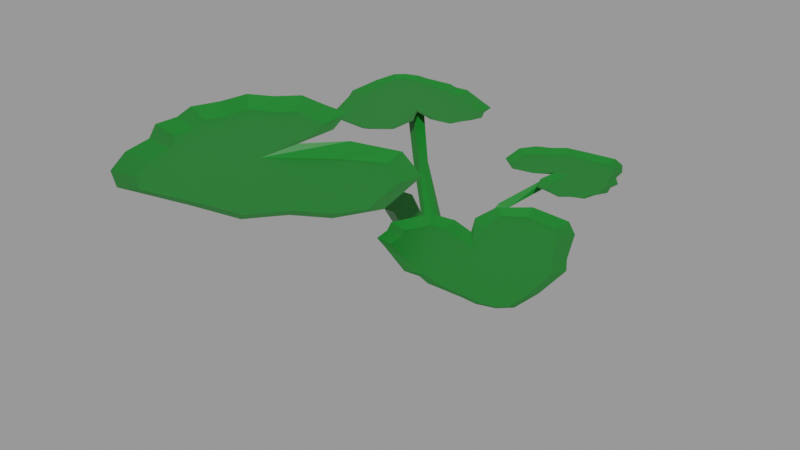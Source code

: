# Source: Squesh.blend  (saved by Blender 2.90.8; exported with 4.5.12 LTS)
import bpy
from mathutils import Matrix  # noqa: F401  (used for matrix-valued properties, if any)

bpy.ops.wm.read_factory_settings(use_empty=True)
scene = bpy.context.scene
scene.name = 'Small'

# ---- materials (node trees are filled in below, after node groups)
mat_grass_green = bpy.data.materials.new('Grass green')
mat_grass_green.use_transparent_shadow = False

# ---- material node trees
mat_grass_green.use_nodes = True; mat_grass_green.node_tree.nodes.clear()
_N = mat_grass_green.node_tree.nodes; _L = mat_grass_green.node_tree.links
n0 = _N.new('ShaderNodeBsdfPrincipled'); n0.name = 'Principled BSDF'; n0.location = (10, 300)
n0.distribution = 'GGX'
n0.subsurface_method = 'BURLEY'
n0.inputs[0].default_value = (0.00258, 0.1743, 0.0134, 1.0)
n0.inputs[3].default_value = 1.45
n0.inputs[27].default_value = (0.0, 0.0, 0.0, 1.0)
n0.inputs[28].default_value = 1.0
n1 = _N.new('ShaderNodeOutputMaterial'); n1.name = 'Material Output'; n1.location = (300, 300)
_L.new(n0.outputs[0], n1.inputs[0])
n1.is_active_output = True

# ---- meshes
me_cylinder = bpy.data.meshes.new('Cylinder')
me_cylinder.from_pydata([(-0.01142, -0.01292, 0.001836), (0.01907, -0.03053, 0.002574), (0.1674, -0.1295, 0.2111), (0.04562, -0.04296, 0.1413), (0.1889, -0.1665, 0.2103), (0.06916, -0.07665, 0.1297), (0.2101, -0.1294, 0.2104), (0.0875, -0.03835, 0.1342), (0.01825, 0.002863, 0.0034), (0.3039, 0.001172, 0.2259), (0.2805, 0.04131, 0.2259), (0.2301, 0.06842, 0.2259), (0.1388, 0.04734, 0.2259), (0.09679, -0.01651, 0.2247), (0.1149, -0.08393, 0.2259), (0.1599, -0.126, 0.2259), (0.1009, -0.1241, 0.2259), (0.0482, -0.1491, 0.2259), (0.04479, -0.1946, 0.2259), (0.03909, -0.2387, 0.2259), (0.06524, -0.2648, 0.2259), (0.08247, -0.299, 0.2259), (0.1246, -0.3057, 0.2259), (0.1616, -0.3212, 0.2259), (0.1966, -0.3063, 0.2259), (0.2304, -0.308, 0.2259), (0.2651, -0.2769, 0.2259), (0.309, -0.2666, 0.2259), (0.3543, -0.2353, 0.2259), (0.3773, -0.1931, 0.2259), (0.3646, -0.1374, 0.2259), (0.3552, -0.09523, 0.2259), (0.3417, -0.03189, 0.2248), (0.2561, 0.01849, 0.2142), (0.2783, -0.0201, 0.2142), (0.2247, 0.03996, 0.2142), (0.1509, 0.02291, 0.2142), (0.1183, -0.02058, 0.2155), (0.1439, -0.07664, 0.2142), (0.2006, -0.1503, 0.2142), (0.1068, -0.1523, 0.2142), (0.07224, -0.1658, 0.2142), (0.07169, -0.1909, 0.2142), (0.0641, -0.2234, 0.2142), (0.08675, -0.2462, 0.2142), (0.1002, -0.2784, 0.2142), (0.1373, -0.282, 0.2142), (0.1622, -0.2934, 0.2142), (0.1928, -0.2798, 0.2142), (0.2223, -0.2815, 0.2142), (0.2525, -0.2534, 0.2142), (0.2946, -0.2438, 0.2142), (0.3313, -0.2204, 0.2142), (0.3504, -0.19, 0.2142), (0.3386, -0.1448, 0.2142), (0.3295, -0.106, 0.2142), (0.321, -0.05094, 0.2154), (-0.196, -0.2701, 0.1773), (-0.06473, 0.01443, 0.1056), (-0.2047, -0.2597, 0.1773), (-0.06719, 0.02868, 0.1026), (-0.2089, -0.2438, 0.1773), (-0.07816, 0.01886, 0.1013), (-0.2074, -0.2276, 0.1773), (-0.2046, -0.1859, 0.1766), (-0.1993, -0.1723, 0.1766), (-0.2011, -0.1559, 0.1766), (-0.1919, -0.146, 0.1766), (-0.1691, -0.09472, 0.1763), (-0.1498, -0.09315, 0.1763), (-0.134, -0.08509, 0.1763), (-0.1182, -0.09461, 0.1763), (-0.105, -0.09917, 0.1763), (-0.1039, -0.1197, 0.1763), (-0.1187, -0.1693, 0.1763), (-0.07033, -0.152, 0.1763), (-0.03648, -0.1481, 0.177), (-0.01913, -0.1726, 0.1763), (-0.02271, -0.2144, 0.1763), (-0.09049, -0.2517, 0.1766), (-0.03934, -0.2272, 0.1763), (-0.1056, -0.2797, 0.1818), (-0.1625, -0.2828, 0.1817), (-0.1787, -0.2813, 0.1817), (-0.2002, -0.2794, 0.1817), (-0.2127, -0.2663, 0.1817), (-0.2187, -0.2463, 0.1817), (-0.2173, -0.2293, 0.1817), (-0.2182, -0.1857, 0.1824), (-0.2123, -0.1701, 0.1824), (-0.214, -0.1514, 0.1824), (-0.1876, -0.103, 0.1828), (-0.1769, -0.08192, 0.1828), (-0.156, -0.07866, 0.1828), (-0.1378, -0.06933, 0.1828), (-0.1155, -0.07984, 0.1828), (-0.09217, -0.08936, 0.1828), (-0.08797, -0.1213, 0.1828), (-0.09899, -0.152, 0.1828), (-0.06923, -0.1355, 0.1828), (-0.03068, -0.1375, 0.182), (-0.004225, -0.1704, 0.1828), (-0.008653, -0.222, 0.1828), (-0.03148, -0.2439, 0.1828), (-0.08441, -0.267, 0.1824), (-0.1176, -0.1855, 0.1738), (-0.1308, -0.166, 0.1744), (-0.1073, -0.1642, 0.1732), (-0.06914, -0.1339, 0.1194), (-0.08167, -0.1187, 0.1233), (0.2133, 0.0633, 0.1754), (0.2361, 0.1146, 0.1757), (0.2452, 0.1245, 0.1757), (0.2435, 0.1409, 0.1757), (0.2487, 0.1545, 0.1757), (0.2516, 0.1961, 0.1764), (0.253, 0.2123, 0.1764), (0.2489, 0.2283, 0.1764), (0.2402, 0.2387, 0.1764), (-0.1114, -0.2671, 0.1772), (-0.1633, -0.2723, 0.1773), (-0.1783, -0.2711, 0.1773), (0.1078, 0.09087, 0.1281), (0.2225, 0.2397, 0.1764), (0.2075, 0.2409, 0.1764), (0.1556, 0.2356, 0.1763), (0.1175, 0.07829, 0.1183), (0.1227, 0.09618, 0.1182), (0.1397, 0.131, 0.1759), (0.1569, 0.1147, 0.1754), (0.1624, 0.1377, 0.1755), (0.1286, 0.2355, 0.1815), (0.07566, 0.2125, 0.1818), (0.05284, 0.1906, 0.1818), (0.04841, 0.139, 0.1818), (0.07487, 0.106, 0.1811), (0.1134, 0.1041, 0.1818), (0.1432, 0.1206, 0.1818), (0.1321, 0.08989, 0.1818), (0.1364, 0.05794, 0.1818), (0.1597, 0.04841, 0.1818), (0.182, 0.03791, 0.1818), (0.2001, 0.04724, 0.1818), (0.2211, 0.0505, 0.1818), (0.2318, 0.07153, 0.1818), (0.2582, 0.12, 0.1815), (0.2565, 0.1387, 0.1815), (0.2624, 0.1542, 0.1815), (0.2615, 0.1979, 0.1808), (0.2629, 0.2149, 0.1808), (0.2569, 0.2348, 0.1808), (0.2444, 0.248, 0.1808), (0.2229, 0.2499, 0.1808), (0.2066, 0.2514, 0.1808), (0.1498, 0.2482, 0.1809), (0.08352, 0.1958, 0.1754), (0.1347, 0.2203, 0.1757), (0.0669, 0.1829, 0.1754), (0.06332, 0.1412, 0.1754), (0.08066, 0.1167, 0.1761), (0.1145, 0.1206, 0.1754), (0.1629, 0.1379, 0.1754), (0.148, 0.08824, 0.1754), (0.1492, 0.06775, 0.1754), (0.1624, 0.06319, 0.1754), (0.1782, 0.05367, 0.1754), (0.194, 0.06172, 0.1754), (-0.1269, 0.05784, 0.1395), (-0.06727, -0.123, 0.1306), (-0.1171, 0.07378, 0.1392), (-0.1358, 0.0743, 0.1392), (-0.188, 0.01343, 0.1442), (-0.1796, -0.005134, 0.1442), (-0.1589, -0.01926, 0.1442), (-0.1182, -0.01426, 0.1442), (-0.09694, 0.01163, 0.1437), (-0.1017, 0.04183, 0.1442), (-0.1194, 0.06221, 0.1442), (-0.09378, 0.05868, 0.1442), (-0.06969, 0.06715, 0.1442), (-0.06612, 0.08683, 0.1442), (-0.06161, 0.1058, 0.1442), (-0.0718, 0.1184, 0.1442), (-0.07774, 0.134, 0.1442), (-0.0958, 0.1389, 0.1442), (-0.1112, 0.1474, 0.1442), (-0.1271, 0.1425, 0.1442), (-0.1418, 0.1448, 0.1442), (-0.1583, 0.1328, 0.1442), (-0.1779, 0.1303, 0.1442), (-0.1991, 0.1188, 0.1442), (-0.211, 0.1014, 0.1442), (-0.2081, 0.07657, 0.1442), (-0.2059, 0.05778, 0.1442), (-0.203, 0.02957, 0.1437), (-0.168, 0.003689, 0.1391), (-0.1758, 0.02152, 0.1391), (-0.1553, -0.007102, 0.1391), (-0.1223, -0.003063, 0.1391), (-0.1061, 0.01439, 0.1397), (-0.1147, 0.03999, 0.1391), (-0.136, 0.0747, 0.1391), (-0.09509, 0.07127, 0.1391), (-0.0794, 0.07553, 0.1391), (-0.078, 0.08647, 0.1391), (-0.0732, 0.1003, 0.1391), (-0.08203, 0.1112, 0.1391), (-0.08639, 0.1259, 0.1391), (-0.1024, 0.1292, 0.1391), (-0.1127, 0.1353, 0.1391), (-0.1267, 0.1307, 0.1391), (-0.1395, 0.1328, 0.1391), (-0.1539, 0.122, 0.1391), (-0.1727, 0.1197, 0.1391), (-0.1897, 0.1112, 0.1391), (-0.1995, 0.09884, 0.1391), (-0.1964, 0.07862, 0.1391), (-0.1942, 0.06128, 0.1391), (-0.193, 0.03692, 0.1396)], [], [(7, 5, 1, 8), (2, 3, 5, 4), (1, 0, 8), (4, 5, 7, 6), (3, 7, 8, 0), (5, 3, 0, 1), (6, 7, 3, 2), (2, 4, 6), (33, 35, 36, 37, 38, 39, 40, 41, 42, 43, 44, 45, 46, 47, 48, 49, 50, 51, 52, 53, 54, 55, 56, 34), (33, 34, 9, 10), (35, 33, 10, 11), (36, 35, 11, 12), (37, 36, 12, 13), (38, 37, 13, 14), (39, 38, 14, 15), (40, 39, 15, 16), (41, 40, 16, 17), (42, 41, 17, 18), (43, 42, 18, 19), (44, 43, 19, 20), (45, 44, 20, 21), (46, 45, 21, 22), (47, 46, 22, 23), (48, 47, 23, 24), (49, 48, 24, 25), (50, 49, 25, 26), (51, 50, 26, 27), (52, 51, 27, 28), (53, 52, 28, 29), (54, 53, 29, 30), (55, 54, 30, 31), (56, 55, 31, 32), (34, 56, 32, 9), (62, 60, 8, 0), (59, 61, 86, 85), (63, 64, 88, 87), (58, 62, 0, 1), (60, 58, 1, 8), (61, 63, 87, 86), (57, 59, 85, 84), (108, 109, 0, 1), (64, 65, 89, 88), (66, 67, 91, 90), (67, 68, 92, 91), (68, 69, 93, 92), (69, 70, 94, 93), (70, 71, 95, 94), (71, 72, 96, 95), (72, 73, 97, 96), (73, 74, 98, 97), (74, 75, 99, 98), (75, 76, 100, 99), (76, 77, 101, 100), (77, 78, 102, 101), (78, 80, 103, 102), (80, 79, 104, 103), (80, 78, 77, 76, 75, 74, 73, 72, 71, 70, 69, 68, 67, 66, 65, 64, 63, 61, 59, 57, 121, 120, 119, 79), (107, 106, 105), (105, 108, 168, 107), (106, 109, 108, 105), (107, 168, 109, 106), (109, 168, 8, 0), (168, 108, 1, 8), (65, 66, 90, 89), (115, 114, 147, 148), (119, 120, 82, 81), (116, 115, 148, 149), (121, 57, 84, 83), (117, 116, 149, 150), (118, 117, 150, 151), (120, 121, 83, 82), (79, 119, 81, 104), (125, 124, 153, 154), (156, 125, 154, 131), (124, 123, 152, 153), (123, 118, 151, 152), (127, 126, 1, 8), (113, 112, 145, 146), (122, 127, 8, 0), (126, 122, 0, 1), (128, 122, 126, 129), (129, 126, 127, 130), (130, 127, 122, 128), (128, 129, 130), (155, 157, 158, 159, 160, 161, 162, 163, 164, 165, 166, 110, 111, 112, 113, 114, 115, 116, 117, 118, 123, 124, 125, 156), (155, 156, 131, 132), (157, 155, 132, 133), (158, 157, 133, 134), (159, 158, 134, 135), (160, 159, 135, 136), (161, 160, 136, 137), (162, 161, 137, 138), (163, 162, 138, 139), (164, 163, 139, 140), (165, 164, 140, 141), (166, 165, 141, 142), (110, 166, 142, 143), (111, 110, 143, 144), (112, 111, 144, 145), (114, 113, 146, 147), (167, 58, 60, 169), (169, 60, 62, 170), (170, 62, 58, 167), (167, 169, 170), (195, 197, 198, 199, 200, 201, 202, 203, 204, 205, 206, 207, 208, 209, 210, 211, 212, 213, 214, 215, 216, 217, 218, 196), (195, 196, 171, 172), (197, 195, 172, 173), (198, 197, 173, 174), (199, 198, 174, 175), (200, 199, 175, 176), (201, 200, 176, 177), (202, 201, 177, 178), (203, 202, 178, 179), (204, 203, 179, 180), (205, 204, 180, 181), (206, 205, 181, 182), (207, 206, 182, 183), (208, 207, 183, 184), (209, 208, 184, 185), (210, 209, 185, 186), (211, 210, 186, 187), (212, 211, 187, 188), (213, 212, 188, 189), (214, 213, 189, 190), (215, 214, 190, 191), (216, 215, 191, 192), (217, 216, 192, 193), (218, 217, 193, 194), (196, 218, 194, 171)])
_uv = me_cylinder.uv_layers.new(name='UVMap')
_uv.uv.foreach_set('vector', [0.3333, 1.0, 0.6667, 1.0, 0.6667, 1.0, 0.3333, 1.0, 1.0, 0.5, 1.0, 1.0, 0.6667, 1.0, 0.6667, 0.5, 0.4578, 0.13, 0.25, 0.49, 0.04215, 0.13, 0.6667, 0.5, 0.6667, 1.0, 0.3333, 1.0, 0.3333, 0.5, -5.96e-08, 1.0, 0.3333, 1.0, 0.3333, 1.0, -5.96e-08, 1.0, 0.6667, 1.0, 1.0, 1.0, 1.0, 1.0, 0.6667, 1.0, 0.3333, 0.5, 0.3333, 1.0, -5.96e-08, 1.0, -5.96e-08, 0.5, 0.75, 0.49, 0.9578, 0.13, 0.5422, 0.13, 0.0, 0.0, 0.0, 0.0, 0.0, 0.0, 0.0, 0.0, 0.0, 0.0, 0.0, 0.0, 0.0, 0.0, 0.0, 0.0, 0.0, 0.0, 0.0, 0.0, 0.0, 0.0, 0.0, 0.0, 0.0, 0.0, 0.0, 0.0, 0.0, 0.0, 0.0, 0.0, 0.0, 0.0, 0.0, 0.0, 0.0, 0.0, 0.0, 0.0, 0.0, 0.0, 0.0, 0.0, 0.0, 0.0, 0.0, 0.0, 0.0, 0.0, 0.0, 0.0, 0.0, 0.0, 0.0, 0.0, 0.0, 0.0, 0.0, 0.0, 0.0, 0.0, 0.0, 0.0, 0.0, 0.0, 0.0, 0.0, 0.0, 0.0, 0.0, 0.0, 0.0, 0.0, 0.0, 0.0, 0.0, 0.0, 0.0, 0.0, 0.0, 0.0, 0.0, 0.0, 0.0, 0.0, 0.0, 0.0, 0.0, 0.0, 0.0, 0.0, 0.0, 0.0, 0.0, 0.0, 0.0, 0.0, 0.0, 0.0, 0.0, 0.0, 0.0, 0.0, 0.0, 0.0, 0.0, 0.0, 0.0, 0.0, 0.0, 0.0, 0.0, 0.0, 0.0, 0.0, 0.0, 0.0, 0.0, 0.0, 0.0, 0.0, 0.0, 0.0, 0.0, 0.0, 0.0, 0.0, 0.0, 0.0, 0.0, 0.0, 0.0, 0.0, 0.0, 0.0, 0.0, 0.0, 0.0, 0.0, 0.0, 0.0, 0.0, 0.0, 0.0, 0.0, 0.0, 0.0, 0.0, 0.0, 0.0, 0.0, 0.0, 0.0, 0.0, 0.0, 0.0, 0.0, 0.0, 0.0, 0.0, 0.0, 0.0, 0.0, 0.0, 0.0, 0.0, 0.0, 0.0, 0.0, 0.0, 0.0, 0.0, 0.0, 0.0, 0.0, 0.0, 0.0, 0.0, 0.0, 0.0, 0.0, 0.0, 0.0, 0.0, 0.0, 0.0, 0.0, 0.0, 0.0, 0.0, 0.0, 0.0, 0.0, 0.0, 0.0, 0.0, 0.0, 0.0, 0.0, 0.0, 0.0, 0.0, 0.0, 0.0, 0.0, 0.0, 0.0, 0.0, 0.0, 0.0, 0.0, 0.0, 0.0, 0.0, 0.0, 0.0, 0.0, 0.0, 0.0, 0.0, 0.0, 0.0, 0.0, 0.0, 0.0, 0.0, 0.0, 0.0, 0.0, 0.0, 0.0, 0.0, 0.0, 0.0, 0.0, 0.0, 0.0, 0.0, 0.0, 0.3333, 1.0, 0.6667, 1.0, 0.6667, 1.0, 0.3333, 1.0, 0.0, 0.0, 0.0, 0.0, 0.0, 0.0, 0.0, 0.0, 0.0, 0.0, 0.0, 0.0, 0.0, 0.0, 0.0, 0.0, -5.96e-08, 1.0, 0.3333, 1.0, 0.3333, 1.0, -5.96e-08, 1.0, 0.6667, 1.0, 1.0, 1.0, 1.0, 1.0, 0.6667, 1.0, 0.0, 0.0, 0.0, 0.0, 0.0, 0.0, 0.0, 0.0, 0.0, 0.0, 0.0, 0.0, 0.0, 0.0, 0.0, 0.0, 0.3333, 1.0, 0.6667, 1.0, 0.6667, 1.0, 0.3333, 1.0, 0.0, 0.0, 0.0, 0.0, 0.0, 0.0, 0.0, 0.0, 0.0, 0.0, 0.0, 0.0, 0.0, 0.0, 0.0, 0.0, 0.0, 0.0, 0.0, 0.0, 0.0, 0.0, 0.0, 0.0, 0.0, 0.0, 0.0, 0.0, 0.0, 0.0, 0.0, 0.0, 0.0, 0.0, 0.0, 0.0, 0.0, 0.0, 0.0, 0.0, 0.0, 0.0, 0.0, 0.0, 0.0, 0.0, 0.0, 0.0, 0.0, 0.0, 0.0, 0.0, 0.0, 0.0, 0.0, 0.0, 0.0, 0.0, 0.0, 0.0, 0.0, 0.0, 0.0, 0.0, 0.0, 0.0, 0.0, 0.0, 0.0, 0.0, 0.0, 0.0, 0.0, 0.0, 0.0, 0.0, 0.0, 0.0, 0.0, 0.0, 0.0, 0.0, 0.0, 0.0, 0.0, 0.0, 0.0, 0.0, 0.0, 0.0, 0.0, 0.0, 0.0, 0.0, 0.0, 0.0, 0.0, 0.0, 0.0, 0.0, 0.0, 0.0, 0.0, 0.0, 0.0, 0.0, 0.0, 0.0, 0.0, 0.0, 0.0, 0.0, 0.0, 0.0, 0.0, 0.0, 0.0, 0.0, 0.0, 0.0, 0.0, 0.0, 0.0, 0.0, 0.0, 0.0, 0.0, 0.0, 0.0, 0.0, 0.0, 0.0, 0.0, 0.0, 0.0, 0.0, 0.0, 0.0, 0.0, 0.0, 0.0, 0.0, 0.0, 0.0, 0.0, 0.0, 0.0, 0.0, 0.0, 0.0, 0.0, 0.0, 0.0, 0.0, 0.0, 0.0, 0.0, 0.0, 0.0, 0.0, 0.0, 0.0, 0.0, 0.0, 0.0, 0.0, 0.0, 0.0, 0.75, 0.49, 0.9578, 0.13, 0.5422, 0.13, 0.3333, 0.5, 0.3333, 1.0, -5.96e-08, 1.0, -5.96e-08, 0.5, 0.6667, 0.5, 0.6667, 1.0, 0.3333, 1.0, 0.3333, 0.5, 1.0, 0.5, 1.0, 1.0, 0.6667, 1.0, 0.6667, 0.5, 0.6667, 1.0, 1.0, 1.0, 1.0, 1.0, 0.6667, 1.0, -5.96e-08, 1.0, 0.3333, 1.0, 0.3333, 1.0, -5.96e-08, 1.0, 0.0, 0.0, 0.0, 0.0, 0.0, 0.0, 0.0, 0.0, 0.0, 0.0, 0.0, 0.0, 0.0, 0.0, 0.0, 0.0, 0.0, 0.0, 0.0, 0.0, 0.0, 0.0, 0.0, 0.0, 0.0, 0.0, 0.0, 0.0, 0.0, 0.0, 0.0, 0.0, 0.0, 0.0, 0.0, 0.0, 0.0, 0.0, 0.0, 0.0, 0.0, 0.0, 0.0, 0.0, 0.0, 0.0, 0.0, 0.0, 0.0, 0.0, 0.0, 0.0, 0.0, 0.0, 0.0, 0.0, 0.0, 0.0, 0.0, 0.0, 0.0, 0.0, 0.0, 0.0, 0.0, 0.0, 0.0, 0.0, 0.0, 0.0, 0.0, 0.0, 0.0, 0.0, 0.0, 0.0, 0.0, 0.0, 0.0, 0.0, 0.0, 0.0, 0.0, 0.0, 0.0, 0.0, 0.0, 0.0, 0.0, 0.0, 0.0, 0.0, 0.0, 0.0, 0.0, 0.0, 0.0, 0.0, 0.0, 0.0, 0.0, 0.0, 0.0, 0.0, 0.3333, 1.0, 0.6667, 1.0, 0.6667, 1.0, 0.3333, 1.0, 0.0, 0.0, 0.0, 0.0, 0.0, 0.0, 0.0, 0.0, -5.96e-08, 1.0, 0.3333, 1.0, 0.3333, 1.0, -5.96e-08, 1.0, 0.6667, 1.0, 1.0, 1.0, 1.0, 1.0, 0.6667, 1.0, 1.0, 0.5, 1.0, 1.0, 0.6667, 1.0, 0.6667, 0.5, 0.6667, 0.5, 0.6667, 1.0, 0.3333, 1.0, 0.3333, 0.5, 0.3333, 0.5, 0.3333, 1.0, -5.96e-08, 1.0, -5.96e-08, 0.5, 0.75, 0.49, 0.9578, 0.13, 0.5422, 0.13, 0.0, 0.0, 0.0, 0.0, 0.0, 0.0, 0.0, 0.0, 0.0, 0.0, 0.0, 0.0, 0.0, 0.0, 0.0, 0.0, 0.0, 0.0, 0.0, 0.0, 0.0, 0.0, 0.0, 0.0, 0.0, 0.0, 0.0, 0.0, 0.0, 0.0, 0.0, 0.0, 0.0, 0.0, 0.0, 0.0, 0.0, 0.0, 0.0, 0.0, 0.0, 0.0, 0.0, 0.0, 0.0, 0.0, 0.0, 0.0, 0.0, 0.0, 0.0, 0.0, 0.0, 0.0, 0.0, 0.0, 0.0, 0.0, 0.0, 0.0, 0.0, 0.0, 0.0, 0.0, 0.0, 0.0, 0.0, 0.0, 0.0, 0.0, 0.0, 0.0, 0.0, 0.0, 0.0, 0.0, 0.0, 0.0, 0.0, 0.0, 0.0, 0.0, 0.0, 0.0, 0.0, 0.0, 0.0, 0.0, 0.0, 0.0, 0.0, 0.0, 0.0, 0.0, 0.0, 0.0, 0.0, 0.0, 0.0, 0.0, 0.0, 0.0, 0.0, 0.0, 0.0, 0.0, 0.0, 0.0, 0.0, 0.0, 0.0, 0.0, 0.0, 0.0, 0.0, 0.0, 0.0, 0.0, 0.0, 0.0, 0.0, 0.0, 0.0, 0.0, 0.0, 0.0, 0.0, 0.0, 0.0, 0.0, 0.0, 0.0, 0.0, 0.0, 0.0, 0.0, 0.0, 0.0, 0.0, 0.0, 0.0, 0.0, 0.0, 0.0, 0.0, 0.0, 0.0, 0.0, 0.0, 0.0, 0.0, 0.0, 0.0, 0.0, 0.0, 0.0, 0.0, 0.0, 0.0, 0.0, 0.0, 0.0, 0.0, 0.0, 0.0, 0.0, 0.0, 0.0, 1.0, 0.5, 1.0, 1.0, 0.6667, 1.0, 0.6667, 0.5, 0.6667, 0.5, 0.6667, 1.0, 0.3333, 1.0, 0.3333, 0.5, 0.3333, 0.5, 0.3333, 1.0, -5.96e-08, 1.0, -5.96e-08, 0.5, 0.75, 0.49, 0.9578, 0.13, 0.5422, 0.13, 0.0, 0.0, 0.0, 0.0, 0.0, 0.0, 0.0, 0.0, 0.0, 0.0, 0.0, 0.0, 0.0, 0.0, 0.0, 0.0, 0.0, 0.0, 0.0, 0.0, 0.0, 0.0, 0.0, 0.0, 0.0, 0.0, 0.0, 0.0, 0.0, 0.0, 0.0, 0.0, 0.0, 0.0, 0.0, 0.0, 0.0, 0.0, 0.0, 0.0, 0.0, 0.0, 0.0, 0.0, 0.0, 0.0, 0.0, 0.0, 0.0, 0.0, 0.0, 0.0, 0.0, 0.0, 0.0, 0.0, 0.0, 0.0, 0.0, 0.0, 0.0, 0.0, 0.0, 0.0, 0.0, 0.0, 0.0, 0.0, 0.0, 0.0, 0.0, 0.0, 0.0, 0.0, 0.0, 0.0, 0.0, 0.0, 0.0, 0.0, 0.0, 0.0, 0.0, 0.0, 0.0, 0.0, 0.0, 0.0, 0.0, 0.0, 0.0, 0.0, 0.0, 0.0, 0.0, 0.0, 0.0, 0.0, 0.0, 0.0, 0.0, 0.0, 0.0, 0.0, 0.0, 0.0, 0.0, 0.0, 0.0, 0.0, 0.0, 0.0, 0.0, 0.0, 0.0, 0.0, 0.0, 0.0, 0.0, 0.0, 0.0, 0.0, 0.0, 0.0, 0.0, 0.0, 0.0, 0.0, 0.0, 0.0, 0.0, 0.0, 0.0, 0.0, 0.0, 0.0, 0.0, 0.0, 0.0, 0.0, 0.0, 0.0, 0.0, 0.0, 0.0, 0.0, 0.0, 0.0, 0.0, 0.0, 0.0, 0.0, 0.0, 0.0, 0.0, 0.0, 0.0, 0.0, 0.0, 0.0, 0.0, 0.0, 0.0, 0.0, 0.0, 0.0, 0.0, 0.0, 0.0, 0.0, 0.0, 0.0, 0.0, 0.0, 0.0, 0.0, 0.0, 0.0, 0.0, 0.0, 0.0, 0.0, 0.0, 0.0, 0.0, 0.0, 0.0, 0.0, 0.0, 0.0, 0.0, 0.0, 0.0, 0.0, 0.0, 0.0, 0.0, 0.0, 0.0, 0.0, 0.0, 0.0, 0.0, 0.0, 0.0, 0.0, 0.0, 0.0, 0.0, 0.0, 0.0, 0.0, 0.0, 0.0, 0.0, 0.0, 0.0, 0.0, 0.0, 0.0, 0.0, 0.0, 0.0, 0.0, 0.0, 0.0, 0.0, 0.0, 0.0, 0.0, 0.0, 0.0, 0.0, 0.0, 0.0, 0.0, 0.0, 0.0, 0.0, 0.0])
me_cylinder.materials.append(mat_grass_green)
me_cylinder.use_remesh_fix_poles = True
me_cylinder.use_remesh_preserve_attributes = False
me_cylinder.use_mirror_vertex_groups = False
me_cylinder.update()

# ---- objects
ob_small_squesh = bpy.data.objects.new('Small Squesh', me_cylinder)

# ---- transforms, parenting, visibility, modifiers, constraints
ob_small_squesh.location = (0.0, 0.0, 0.0)
ob_small_squesh.rotation_euler = (0.0, -0.0, -1.571)
ob_small_squesh.lineart.crease_threshold = 0.0

# ---- collection membership
scene.collection.objects.link(ob_small_squesh)

# ---- scene / render settings (as saved in the file)
scene.frame_start = 1; scene.frame_end = 250; scene.frame_set(222)
scene.render.engine = 'BLENDER_EEVEE_NEXT'
scene.render.image_settings.exr_codec = 'NONE'
scene.render.simplify_subdivision_render = 0
scene.render.simplify_child_particles_render = 0.0
scene.cycles.use_denoising = False
scene.cycles.samples = 128
scene.cycles.sampling_pattern = 'TABULATED_SOBOL'
scene.cycles.use_adaptive_sampling = False
scene.cycles.use_light_tree = False
scene.view_settings.view_transform = 'Filmic'
bpy.context.view_layer.update()

# ---- added for rendering (the .blend has no active camera and no usable light): camera, sun + grey world if the file has none
cam_auto = bpy.data.cameras.new('AutoCamera')
cam_auto.lens = 50.0
cam_auto.sensor_width = 36.0
cam_auto.clip_end = 1000.0
ob_auto_camera = bpy.data.objects.new('AutoCamera', cam_auto)
scene.collection.objects.link(ob_auto_camera)
ob_auto_camera.location = (0.757384, -1.03003, 0.747717)
ob_auto_camera.rotation_euler = (1.09748, -7.21219e-08, 0.694738)
scene.camera = ob_auto_camera
light_auto_sun = bpy.data.lights.new('AutoSun', 'SUN')
light_auto_sun.energy = 3.0
light_auto_sun.angle = 0.0523599
ob_auto_sun = bpy.data.objects.new('AutoSun', light_auto_sun)
scene.collection.objects.link(ob_auto_sun)
ob_auto_sun.rotation_euler = (0.872665, 0.174533, 0.523599)
if scene.world is None:
    world_auto = bpy.data.worlds.new('AutoWorld')
    world_auto.color = (0.3, 0.3, 0.3)
    scene.world = world_auto
bpy.context.view_layer.update()
